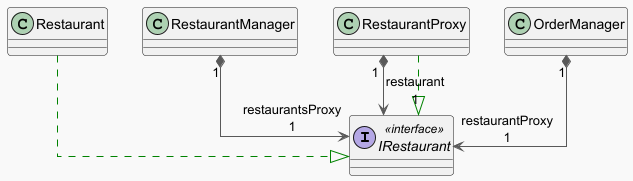

The diagram above was rendered by PlantUML. Its source (embedded in the PNG):
@startuml
!theme mars
top to bottom direction
skinparam linetype ortho

interface IRestaurant << interface >> {
}
class Restaurant {
}
class RestaurantManager {
}
class RestaurantProxy {
}

Restaurant                 -[#008200,dashed]-^  IRestaurant
RestaurantManager         "1" *-[#595959,plain]-> "restaurantsProxy\n1" IRestaurant
RestaurantProxy            -[#008200,dashed]-^  IRestaurant
RestaurantProxy           "1" *-[#595959,plain]-> "restaurant\n1" IRestaurant
OrderManager              "1" *-[#595959,plain]-> "restaurantProxy\n1" IRestaurant

@enduml